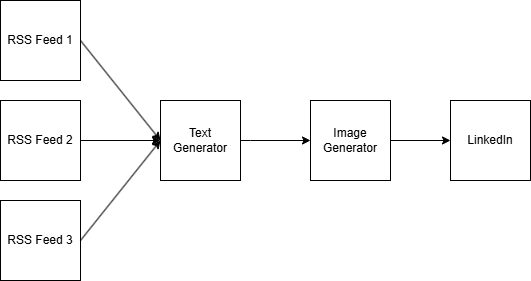

The diagram above was exported from draw.io. Its source (the exported page's mxGraphModel, read from the mxfile embedded in the PNG):
<mxGraphModel dx="1188" dy="654" grid="1" gridSize="10" guides="1" tooltips="1" connect="1" arrows="1" fold="1" page="1" pageScale="1" pageWidth="850" pageHeight="1100" math="0" shadow="0">
  <root>
    <mxCell id="0" />
    <mxCell id="1" parent="0" />
    <mxCell id="IoaKJSD07UxQeeTN1dHg-1" parent="1" style="whiteSpace=wrap;html=1;aspect=fixed;" value="RSS Feed 1" vertex="1">
      <mxGeometry height="80" width="80" x="130" y="210" as="geometry" />
    </mxCell>
    <mxCell id="IoaKJSD07UxQeeTN1dHg-3" edge="1" parent="1" source="IoaKJSD07UxQeeTN1dHg-1" style="endArrow=classic;html=1;rounded=0;exitX=1;exitY=0.5;exitDx=0;exitDy=0;" value="">
      <mxGeometry height="50" relative="1" width="50" as="geometry">
        <mxPoint x="400" y="430" as="sourcePoint" />
        <mxPoint x="290" y="350" as="targetPoint" />
      </mxGeometry>
    </mxCell>
    <mxCell id="IoaKJSD07UxQeeTN1dHg-4" parent="1" style="whiteSpace=wrap;html=1;aspect=fixed;" value="Text Generator" vertex="1">
      <mxGeometry height="80" width="80" x="290" y="310" as="geometry" />
    </mxCell>
    <mxCell id="IoaKJSD07UxQeeTN1dHg-6" edge="1" parent="1" source="IoaKJSD07UxQeeTN1dHg-4" style="edgeStyle=orthogonalEdgeStyle;rounded=0;orthogonalLoop=1;jettySize=auto;html=1;exitX=1;exitY=0.5;exitDx=0;exitDy=0;" target="IoaKJSD07UxQeeTN1dHg-5" value="">
      <mxGeometry relative="1" as="geometry">
        <Array as="points">
          <mxPoint x="380" y="350" />
          <mxPoint x="380" y="350" />
        </Array>
      </mxGeometry>
    </mxCell>
    <mxCell id="IoaKJSD07UxQeeTN1dHg-5" parent="1" style="whiteSpace=wrap;html=1;aspect=fixed;" value="Image Generator" vertex="1">
      <mxGeometry height="80" width="80" x="440" y="310" as="geometry" />
    </mxCell>
    <mxCell id="IoaKJSD07UxQeeTN1dHg-8" parent="1" style="whiteSpace=wrap;html=1;aspect=fixed;" value="RSS Feed 2" vertex="1">
      <mxGeometry height="80" width="80" x="130" y="310" as="geometry" />
    </mxCell>
    <mxCell id="IoaKJSD07UxQeeTN1dHg-9" parent="1" style="whiteSpace=wrap;html=1;aspect=fixed;" value="RSS Feed 3" vertex="1">
      <mxGeometry height="80" width="80" x="130" y="410" as="geometry" />
    </mxCell>
    <mxCell id="IoaKJSD07UxQeeTN1dHg-10" edge="1" parent="1" source="IoaKJSD07UxQeeTN1dHg-8" style="endArrow=classic;html=1;rounded=0;exitX=1;exitY=0.5;exitDx=0;exitDy=0;entryX=0;entryY=0.5;entryDx=0;entryDy=0;" target="IoaKJSD07UxQeeTN1dHg-4" value="">
      <mxGeometry height="50" relative="1" width="50" as="geometry">
        <mxPoint x="320" y="630" as="sourcePoint" />
        <mxPoint x="280" y="350" as="targetPoint" />
      </mxGeometry>
    </mxCell>
    <mxCell id="IoaKJSD07UxQeeTN1dHg-12" edge="1" parent="1" source="IoaKJSD07UxQeeTN1dHg-9" style="endArrow=classic;html=1;rounded=0;exitX=1;exitY=0.5;exitDx=0;exitDy=0;entryX=0;entryY=0.5;entryDx=0;entryDy=0;" target="IoaKJSD07UxQeeTN1dHg-4" value="">
      <mxGeometry height="50" relative="1" width="50" as="geometry">
        <mxPoint x="280" y="440" as="sourcePoint" />
        <mxPoint x="360" y="440" as="targetPoint" />
      </mxGeometry>
    </mxCell>
    <mxCell id="IoaKJSD07UxQeeTN1dHg-14" parent="1" style="whiteSpace=wrap;html=1;aspect=fixed;" value="LinkedIn" vertex="1">
      <mxGeometry height="80" width="80" x="580" y="310" as="geometry" />
    </mxCell>
    <mxCell id="IoaKJSD07UxQeeTN1dHg-15" edge="1" parent="1" source="IoaKJSD07UxQeeTN1dHg-5" style="edgeStyle=orthogonalEdgeStyle;rounded=0;orthogonalLoop=1;jettySize=auto;html=1;entryX=0;entryY=0.5;entryDx=0;entryDy=0;exitX=1;exitY=0.5;exitDx=0;exitDy=0;" target="IoaKJSD07UxQeeTN1dHg-14" value="">
      <mxGeometry relative="1" as="geometry">
        <mxPoint x="620" y="460" as="sourcePoint" />
        <mxPoint x="550" y="460" as="targetPoint" />
      </mxGeometry>
    </mxCell>
  </root>
</mxGraphModel>